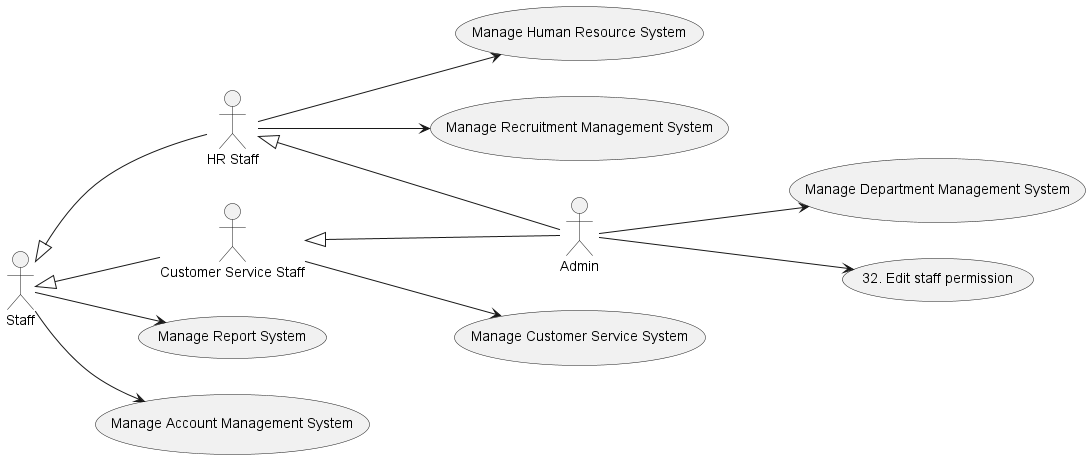

The diagram above was rendered by PlantUML. Its source (embedded in the PNG):
@startuml "Overall"

left to right direction
actor "Staff" as S
actor "HR Staff" as H
actor "Customer Service Staff" as C
actor "Admin" as A

S <|-- H
S <|-- C
H <|-- A
C <|-- A

(Manage Report System) as (RS)
(Manage Account Management System) as (AMS)
(Manage Customer Service System) as (CSS)
(Manage Human Resource System) as (HRS)
(Manage Recruitment Management System) as (RMS)
(Manage Department Management System) as (DMS)

S --> RS
S --> AMS

C --> CSS
H --> HRS
H --> RMS

A --> DMS
A --> (32. Edit staff permission)

@enduml